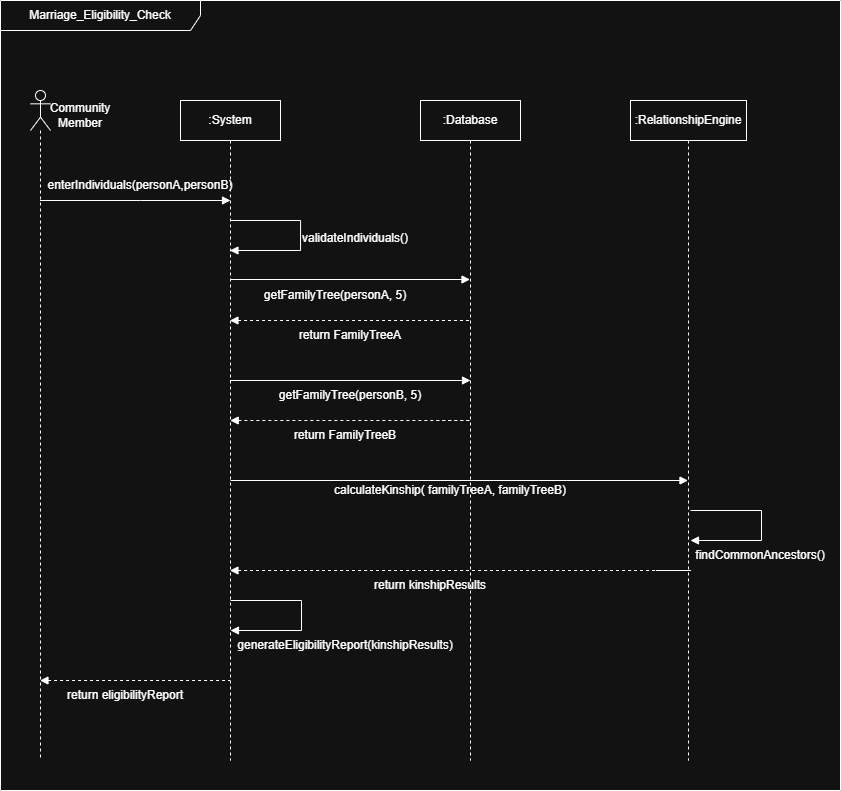

The diagram above was exported from draw.io. Its source (the exported page's mxGraphModel, read from the mxfile embedded in the PNG):
<mxGraphModel dx="905" dy="538" grid="1" gridSize="10" guides="1" tooltips="1" connect="1" arrows="1" fold="1" page="1" pageScale="1" pageWidth="827" pageHeight="1169" math="0" shadow="0">
  <root>
    <mxCell id="0" />
    <mxCell id="1" parent="0" />
    <mxCell id="GKWMqkC1WwUkCS3CtloS-4" parent="1" style="shape=umlFrame;whiteSpace=wrap;html=1;pointerEvents=0;recursiveResize=0;container=1;collapsible=0;width=200;height=30;" value="Marriage_Eligibility_Check" vertex="1">
      <mxGeometry height="790" width="840" x="20" y="80" as="geometry" />
    </mxCell>
    <mxCell id="GKWMqkC1WwUkCS3CtloS-8" parent="GKWMqkC1WwUkCS3CtloS-4" style="shape=umlLifeline;perimeter=lifelinePerimeter;whiteSpace=wrap;html=1;container=1;dropTarget=0;collapsible=0;recursiveResize=0;outlineConnect=0;portConstraint=eastwest;newEdgeStyle={&quot;curved&quot;:0,&quot;rounded&quot;:0};participant=umlActor;" value="" vertex="1">
      <mxGeometry height="670" width="20" x="30" y="90" as="geometry" />
    </mxCell>
    <mxCell id="GKWMqkC1WwUkCS3CtloS-9" parent="GKWMqkC1WwUkCS3CtloS-4" style="text;html=1;whiteSpace=wrap;strokeColor=none;fillColor=none;align=center;verticalAlign=middle;rounded=0;" value="Community Member" vertex="1">
      <mxGeometry height="30" width="60" x="50" y="100" as="geometry" />
    </mxCell>
    <mxCell id="GKWMqkC1WwUkCS3CtloS-10" parent="GKWMqkC1WwUkCS3CtloS-4" style="shape=umlLifeline;perimeter=lifelinePerimeter;whiteSpace=wrap;html=1;container=1;dropTarget=0;collapsible=0;recursiveResize=0;outlineConnect=0;portConstraint=eastwest;newEdgeStyle={&quot;curved&quot;:0,&quot;rounded&quot;:0};" value=":System" vertex="1">
      <mxGeometry height="660" width="100" x="180" y="100" as="geometry" />
    </mxCell>
    <mxCell id="GKWMqkC1WwUkCS3CtloS-12" parent="GKWMqkC1WwUkCS3CtloS-4" style="shape=umlLifeline;perimeter=lifelinePerimeter;whiteSpace=wrap;html=1;container=1;dropTarget=0;collapsible=0;recursiveResize=0;outlineConnect=0;portConstraint=eastwest;newEdgeStyle={&quot;curved&quot;:0,&quot;rounded&quot;:0};" value=":Database" vertex="1">
      <mxGeometry height="660" width="100" x="420" y="100" as="geometry" />
    </mxCell>
    <mxCell id="GKWMqkC1WwUkCS3CtloS-11" parent="GKWMqkC1WwUkCS3CtloS-4" style="shape=umlLifeline;perimeter=lifelinePerimeter;whiteSpace=wrap;html=1;container=1;dropTarget=0;collapsible=0;recursiveResize=0;outlineConnect=0;portConstraint=eastwest;newEdgeStyle={&quot;curved&quot;:0,&quot;rounded&quot;:0};" value=":RelationshipEngine" vertex="1">
      <mxGeometry height="660" width="116" x="630" y="100" as="geometry" />
    </mxCell>
    <mxCell id="EuitjVzvfBUeW8jAZckp-1" edge="1" parent="GKWMqkC1WwUkCS3CtloS-4" source="GKWMqkC1WwUkCS3CtloS-8" style="html=1;verticalAlign=bottom;labelBackgroundColor=none;endArrow=block;endFill=1;rounded=0;" value="">
      <mxGeometry relative="1" width="160" as="geometry">
        <Array as="points">
          <mxPoint x="140" y="200" />
        </Array>
        <mxPoint x="70" y="200" as="sourcePoint" />
        <mxPoint x="230" y="200" as="targetPoint" />
      </mxGeometry>
    </mxCell>
    <mxCell id="EuitjVzvfBUeW8jAZckp-4" edge="1" parent="GKWMqkC1WwUkCS3CtloS-4" source="GKWMqkC1WwUkCS3CtloS-10" style="html=1;verticalAlign=bottom;labelBackgroundColor=none;endArrow=block;endFill=1;rounded=0;edgeStyle=orthogonalEdgeStyle;innerLoopWaypoints=1;" target="GKWMqkC1WwUkCS3CtloS-10" value="">
      <mxGeometry relative="1" width="160" as="geometry">
        <Array as="points">
          <mxPoint x="300" y="220" />
          <mxPoint x="300" y="250" />
        </Array>
        <mxPoint x="220" y="220" as="sourcePoint" />
        <mxPoint x="380" y="220" as="targetPoint" />
      </mxGeometry>
    </mxCell>
    <mxCell id="EuitjVzvfBUeW8jAZckp-6" parent="GKWMqkC1WwUkCS3CtloS-4" style="text;html=1;whiteSpace=wrap;strokeColor=none;fillColor=none;align=center;verticalAlign=middle;rounded=0;" value="validateIndividuals()&lt;div&gt;&lt;br&gt;&lt;/div&gt;" vertex="1">
      <mxGeometry height="30" width="50" x="330" y="230" as="geometry" />
    </mxCell>
    <mxCell id="EuitjVzvfBUeW8jAZckp-8" parent="GKWMqkC1WwUkCS3CtloS-4" style="text;html=1;whiteSpace=wrap;strokeColor=none;fillColor=none;align=center;verticalAlign=middle;rounded=0;" value="enterIndividuals(personA,personB)" vertex="1">
      <mxGeometry height="30" width="60" x="110" y="170" as="geometry" />
    </mxCell>
    <mxCell id="EuitjVzvfBUeW8jAZckp-9" edge="1" parent="GKWMqkC1WwUkCS3CtloS-4" style="html=1;verticalAlign=bottom;labelBackgroundColor=none;endArrow=block;endFill=1;rounded=0;" target="GKWMqkC1WwUkCS3CtloS-12" value="">
      <mxGeometry relative="1" width="160" as="geometry">
        <mxPoint x="230" y="279" as="sourcePoint" />
        <mxPoint x="393.5" y="279.47" as="targetPoint" />
      </mxGeometry>
    </mxCell>
    <mxCell id="EuitjVzvfBUeW8jAZckp-13" edge="1" parent="GKWMqkC1WwUkCS3CtloS-4" style="html=1;verticalAlign=bottom;labelBackgroundColor=none;endArrow=none;endFill=0;rounded=0;dashed=1;startArrow=block;startFill=1;" value="">
      <mxGeometry relative="1" width="160" as="geometry">
        <Array as="points">
          <mxPoint x="470" y="320" />
        </Array>
        <mxPoint x="229.4473684210525" y="320" as="sourcePoint" />
        <mxPoint x="435" y="320" as="targetPoint" />
      </mxGeometry>
    </mxCell>
    <mxCell id="EuitjVzvfBUeW8jAZckp-14" parent="GKWMqkC1WwUkCS3CtloS-4" style="text;html=1;whiteSpace=wrap;strokeColor=none;fillColor=none;align=center;verticalAlign=middle;rounded=0;" value="return FamilyTreeA" vertex="1">
      <mxGeometry height="30" width="120" x="290" y="320" as="geometry" />
    </mxCell>
    <mxCell id="EuitjVzvfBUeW8jAZckp-16" parent="GKWMqkC1WwUkCS3CtloS-4" style="text;html=1;whiteSpace=wrap;strokeColor=none;fillColor=none;align=center;verticalAlign=middle;rounded=0;" value="getFamilyTree(personB, 5)" vertex="1">
      <mxGeometry height="30" width="160" x="270" y="380" as="geometry" />
    </mxCell>
    <mxCell id="EuitjVzvfBUeW8jAZckp-17" edge="1" parent="GKWMqkC1WwUkCS3CtloS-4" style="html=1;verticalAlign=bottom;labelBackgroundColor=none;endArrow=none;endFill=0;rounded=0;dashed=1;startArrow=block;startFill=1;" value="">
      <mxGeometry relative="1" width="160" as="geometry">
        <Array as="points">
          <mxPoint x="470.28" y="420" />
        </Array>
        <mxPoint x="229.7273684210525" y="420" as="sourcePoint" />
        <mxPoint x="435.28" y="420" as="targetPoint" />
      </mxGeometry>
    </mxCell>
    <mxCell id="EuitjVzvfBUeW8jAZckp-18" parent="GKWMqkC1WwUkCS3CtloS-4" style="text;html=1;whiteSpace=wrap;strokeColor=none;fillColor=none;align=center;verticalAlign=middle;rounded=0;" value="return FamilyTreeB" vertex="1">
      <mxGeometry height="30" width="130" x="280" y="420" as="geometry" />
    </mxCell>
    <mxCell id="EuitjVzvfBUeW8jAZckp-19" edge="1" parent="GKWMqkC1WwUkCS3CtloS-4" style="html=1;verticalAlign=bottom;labelBackgroundColor=none;endArrow=block;endFill=1;rounded=0;" target="GKWMqkC1WwUkCS3CtloS-11" value="">
      <mxGeometry relative="1" width="160" as="geometry">
        <mxPoint x="230" y="480" as="sourcePoint" />
        <mxPoint x="390" y="480" as="targetPoint" />
      </mxGeometry>
    </mxCell>
    <mxCell id="EuitjVzvfBUeW8jAZckp-21" parent="GKWMqkC1WwUkCS3CtloS-4" style="text;html=1;whiteSpace=wrap;strokeColor=none;fillColor=none;align=center;verticalAlign=middle;rounded=0;" value="calculateKinship( familyTreeA, familyTreeB)" vertex="1">
      <mxGeometry height="30" width="260" x="320" y="475" as="geometry" />
    </mxCell>
    <mxCell id="EuitjVzvfBUeW8jAZckp-23" edge="1" parent="GKWMqkC1WwUkCS3CtloS-4" style="html=1;verticalAlign=bottom;labelBackgroundColor=none;endArrow=block;endFill=1;rounded=0;edgeStyle=orthogonalEdgeStyle;innerLoopWaypoints=1;" value="">
      <mxGeometry relative="1" width="160" as="geometry">
        <Array as="points">
          <mxPoint x="761" y="510" />
          <mxPoint x="761" y="540" />
        </Array>
        <mxPoint x="690" y="510" as="sourcePoint" />
        <mxPoint x="690" y="540" as="targetPoint" />
      </mxGeometry>
    </mxCell>
    <mxCell id="EuitjVzvfBUeW8jAZckp-25" parent="GKWMqkC1WwUkCS3CtloS-4" style="text;html=1;whiteSpace=wrap;strokeColor=none;fillColor=none;align=center;verticalAlign=middle;rounded=0;" value="findCommonAncestors()" vertex="1">
      <mxGeometry height="30" width="60" x="730" y="540" as="geometry" />
    </mxCell>
    <mxCell id="EuitjVzvfBUeW8jAZckp-26" edge="1" parent="GKWMqkC1WwUkCS3CtloS-4" style="html=1;verticalAlign=bottom;labelBackgroundColor=none;endArrow=none;endFill=0;rounded=0;dashed=1;startArrow=block;startFill=1;" value="">
      <mxGeometry relative="1" width="160" as="geometry">
        <Array as="points">
          <mxPoint x="690.55" y="570" />
        </Array>
        <mxPoint x="229.4473684210525" y="570" as="sourcePoint" />
        <mxPoint x="655.55" y="570" as="targetPoint" />
      </mxGeometry>
    </mxCell>
    <mxCell id="EuitjVzvfBUeW8jAZckp-29" edge="1" parent="GKWMqkC1WwUkCS3CtloS-4" style="html=1;verticalAlign=bottom;labelBackgroundColor=none;endArrow=block;endFill=1;rounded=0;edgeStyle=orthogonalEdgeStyle;innerLoopWaypoints=1;" value="">
      <mxGeometry relative="1" width="160" as="geometry">
        <Array as="points">
          <mxPoint x="301" y="600" />
          <mxPoint x="301" y="630" />
        </Array>
        <mxPoint x="230" y="600" as="sourcePoint" />
        <mxPoint x="230" y="630" as="targetPoint" />
      </mxGeometry>
    </mxCell>
    <mxCell id="EuitjVzvfBUeW8jAZckp-30" parent="GKWMqkC1WwUkCS3CtloS-4" style="text;html=1;whiteSpace=wrap;strokeColor=none;fillColor=none;align=center;verticalAlign=middle;rounded=0;" value="generateEligibilityReport(kinshipResults)" vertex="1">
      <mxGeometry height="30" width="60" x="315" y="630" as="geometry" />
    </mxCell>
    <mxCell id="EuitjVzvfBUeW8jAZckp-31" edge="1" parent="GKWMqkC1WwUkCS3CtloS-4" style="html=1;verticalAlign=bottom;labelBackgroundColor=none;endArrow=none;endFill=0;rounded=0;dashed=1;startArrow=block;startFill=1;" target="GKWMqkC1WwUkCS3CtloS-10" value="">
      <mxGeometry relative="1" width="160" as="geometry">
        <Array as="points" />
        <mxPoint x="39.44736842105249" y="680" as="sourcePoint" />
        <mxPoint x="220" y="680" as="targetPoint" />
      </mxGeometry>
    </mxCell>
    <mxCell id="EuitjVzvfBUeW8jAZckp-32" parent="GKWMqkC1WwUkCS3CtloS-4" style="text;html=1;whiteSpace=wrap;strokeColor=none;fillColor=none;align=center;verticalAlign=middle;rounded=0;" value="return eligibilityReport" vertex="1">
      <mxGeometry height="30" width="130" x="60" y="680" as="geometry" />
    </mxCell>
    <mxCell id="EuitjVzvfBUeW8jAZckp-11" parent="1" style="text;html=1;whiteSpace=wrap;strokeColor=none;fillColor=none;align=center;verticalAlign=middle;rounded=0;" value="getFamilyTree(personA, 5)" vertex="1">
      <mxGeometry height="10" width="150" x="280" y="370" as="geometry" />
    </mxCell>
    <mxCell id="EuitjVzvfBUeW8jAZckp-15" edge="1" parent="1" source="GKWMqkC1WwUkCS3CtloS-10" style="html=1;verticalAlign=bottom;labelBackgroundColor=none;endArrow=block;endFill=1;rounded=0;" value="">
      <mxGeometry relative="1" width="160" as="geometry">
        <mxPoint x="330" y="460" as="sourcePoint" />
        <mxPoint x="490" y="460" as="targetPoint" />
      </mxGeometry>
    </mxCell>
    <mxCell id="EuitjVzvfBUeW8jAZckp-28" parent="1" style="text;html=1;whiteSpace=wrap;strokeColor=none;fillColor=none;align=center;verticalAlign=middle;rounded=0;" value="return kinshipResults" vertex="1">
      <mxGeometry height="30" width="140" x="380" y="650" as="geometry" />
    </mxCell>
  </root>
</mxGraphModel>